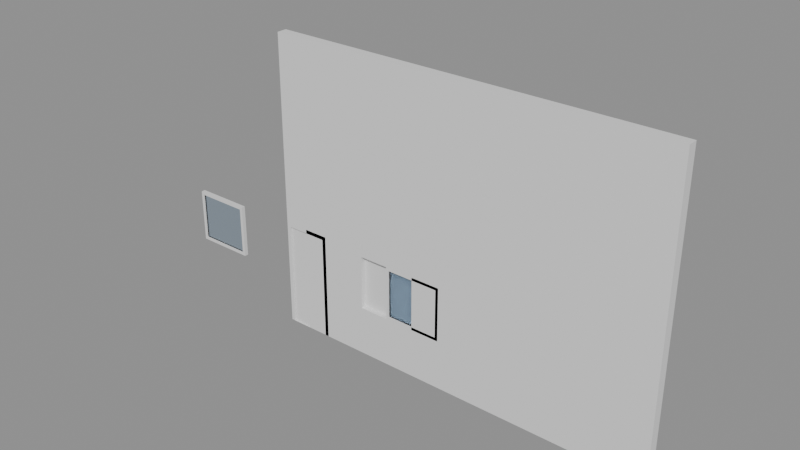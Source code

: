 # Source: e0404_after.blend  (saved by Blender 5.2.44; exported with 4.5.12 LTS)
import bpy
from mathutils import Matrix  # noqa: F401  (used for matrix-valued properties, if any)

bpy.ops.wm.read_factory_settings(use_empty=True)
scene = bpy.context.scene
scene.name = 'Scene'

# ---- materials (node trees are filled in below, after node groups)
mat_hormigon_visto = bpy.data.materials.new('Hormigon_Visto')
mat_marco_negro = bpy.data.materials.new('Marco_Negro')
mat_madera_nogal = bpy.data.materials.new('Madera_Nogal')
mat_vidrio = bpy.data.materials.new('Vidrio')

# ---- material node trees
mat_hormigon_visto.use_nodes = True; mat_hormigon_visto.node_tree.nodes.clear()
_N = mat_hormigon_visto.node_tree.nodes; _L = mat_hormigon_visto.node_tree.links
n0 = _N.new('ShaderNodeBsdfPrincipled'); n0.name = 'Principled BSDF'; n0.location = (-200, 100)
n0.inputs[3].default_value = 1.45
n0.inputs[10].default_value = 0.005
n1 = _N.new('ShaderNodeOutputMaterial'); n1.name = 'Material Output'; n1.location = (200, 100)
_L.new(n0.outputs[0], n1.inputs[0])
n1.is_active_output = True
mat_marco_negro.use_nodes = True; mat_marco_negro.node_tree.nodes.clear()
_N = mat_marco_negro.node_tree.nodes; _L = mat_marco_negro.node_tree.links
n0 = _N.new('ShaderNodeBsdfPrincipled'); n0.name = 'Principled BSDF'; n0.location = (-200, 100)
n0.inputs[3].default_value = 1.45
n0.inputs[10].default_value = 0.005
n1 = _N.new('ShaderNodeOutputMaterial'); n1.name = 'Material Output'; n1.location = (200, 100)
_L.new(n0.outputs[0], n1.inputs[0])
n1.is_active_output = True
mat_madera_nogal.use_nodes = True; mat_madera_nogal.node_tree.nodes.clear()
_N = mat_madera_nogal.node_tree.nodes; _L = mat_madera_nogal.node_tree.links
n0 = _N.new('ShaderNodeBsdfPrincipled'); n0.name = 'Principled BSDF'; n0.location = (-200, 100)
n0.inputs[3].default_value = 1.45
n0.inputs[10].default_value = 0.005
n1 = _N.new('ShaderNodeOutputMaterial'); n1.name = 'Material Output'; n1.location = (200, 100)
_L.new(n0.outputs[0], n1.inputs[0])
n1.is_active_output = True
mat_vidrio.use_nodes = True; mat_vidrio.node_tree.nodes.clear()
_N = mat_vidrio.node_tree.nodes; _L = mat_vidrio.node_tree.links
n0 = _N.new('ShaderNodeBsdfPrincipled'); n0.name = 'Principled BSDF'; n0.location = (-200, 100)
n0.inputs[0].default_value = (0.7, 0.85, 1.0, 1.0)
n0.inputs[2].default_value = 0.05
n0.inputs[3].default_value = 1.45
n0.inputs[10].default_value = 0.005
n0.inputs[18].default_value = 1.0
n1 = _N.new('ShaderNodeOutputMaterial'); n1.name = 'Material Output'; n1.location = (200, 100)
_L.new(n0.outputs[0], n1.inputs[0])
n1.is_active_output = True

# ---- meshes
me_fachada_ladrillo_cuerpo_mesh = bpy.data.meshes.new('Fachada_Ladrillo_Cuerpo_mesh')
me_fachada_ladrillo_cuerpo_mesh.from_pydata([(0.0, 0.0, 0.0), (8.0, 0.0, 0.0), (8.0, 0.2, 0.0), (0.5, 0.105, 0.0), (0.0, 0.2, 0.0), (0.0, 0.0, 6.0), (8.0, 0.0, 6.0), (8.0, 0.2, 6.0), (0.5, 0.105, 2.2), (0.0, 0.2, 6.0), (0.5, 0.0, 0.0), (3.1, 0.105, 1.0), (0.5, 0.0, 2.2), (1.9, 0.105, 1.0), (0.0, 0.0, 2.2), (0.0, 0.105, 0.0), (3.1, 0.105, 2.1), (0.0, 0.105, 2.2), (1.9, 0.105, 2.1), (1.9, 0.0, 1.0), (3.1, 0.0, 1.0), (3.1, 0.0, 2.1), (1.9, 0.0, 2.1)], [], [(4, 15, 3, 10, 1, 2), (5, 6, 7, 9), (12, 10, 19, 22), (19, 10, 1, 6, 5, 14, 12, 22, 21, 20), (1, 2, 7, 6), (2, 4, 9, 7), (14, 5, 9, 4, 15, 17), (10, 0, 15, 3), (17, 8, 12, 14), (12, 8, 3, 10), (15, 3, 8, 17), (19, 13, 11, 20), (22, 18, 16, 21), (21, 16, 11, 20), (11, 16, 18, 13), (13, 18, 22, 19)])
me_fachada_ladrillo_cuerpo_mesh.materials.append(mat_hormigon_visto)
me_fachada_ladrillo_cuerpo_mesh.materials.append(None)
me_fachada_ladrillo_cuerpo_mesh.update()
me_puerta_acceso_jamba_izq_mesh = bpy.data.meshes.new('Puerta_Acceso_Jamba_Izq_mesh')
me_puerta_acceso_jamba_izq_mesh.from_pydata([(0.0, 0.0, 0.0), (0.08, 0.0, 0.0), (0.08, 0.1, 0.0), (0.0, 0.1, 0.0), (0.0, 0.0, 2.2), (0.08, 0.0, 2.2), (0.08, 0.1, 2.2), (0.0, 0.1, 2.2)], [], [(0, 1, 2, 3), (4, 5, 6, 7), (0, 1, 5, 4), (1, 2, 6, 5), (2, 3, 7, 6), (3, 0, 4, 7)])
me_puerta_acceso_jamba_izq_mesh.materials.append(mat_marco_negro)
me_puerta_acceso_jamba_izq_mesh.update()
me_puerta_acceso_jamba_der_mesh = bpy.data.meshes.new('Puerta_Acceso_Jamba_Der_mesh')
me_puerta_acceso_jamba_der_mesh.from_pydata([(0.0, 0.0, 0.0), (0.08, 0.0, 0.0), (0.08, 0.1, 0.0), (0.0, 0.1, 0.0), (0.0, 0.0, 2.2), (0.08, 0.0, 2.2), (0.08, 0.1, 2.2), (0.0, 0.1, 2.2)], [], [(0, 1, 2, 3), (4, 5, 6, 7), (0, 1, 5, 4), (1, 2, 6, 5), (2, 3, 7, 6), (3, 0, 4, 7)])
me_puerta_acceso_jamba_der_mesh.materials.append(mat_marco_negro)
me_puerta_acceso_jamba_der_mesh.update()
me_puerta_acceso_dintel_mesh = bpy.data.meshes.new('Puerta_Acceso_Dintel_mesh')
me_puerta_acceso_dintel_mesh.from_pydata([(0.0, 0.0, 0.0), (0.84, 0.0, 0.0), (0.84, 0.1, 0.0), (0.0, 0.1, 0.0), (0.0, 0.0, 0.08), (0.84, 0.0, 0.08), (0.84, 0.1, 0.08), (0.0, 0.1, 0.08)], [], [(0, 1, 2, 3), (4, 5, 6, 7), (0, 1, 5, 4), (1, 2, 6, 5), (2, 3, 7, 6), (3, 0, 4, 7)])
me_puerta_acceso_dintel_mesh.materials.append(mat_marco_negro)
me_puerta_acceso_dintel_mesh.update()
me_puerta_acceso_panel_mesh = bpy.data.meshes.new('Puerta_Acceso_Panel_mesh')
me_puerta_acceso_panel_mesh.from_pydata([(0.0, 0.0, 0.0), (0.83, 0.0, 0.0), (0.83, 0.04, 0.0), (0.0, 0.04, 0.0), (0.0, 0.0, 2.11), (0.83, 0.0, 2.11), (0.83, 0.04, 2.11), (0.0, 0.04, 2.11)], [], [(0, 1, 2, 3), (4, 5, 6, 7), (0, 1, 5, 4), (1, 2, 6, 5), (2, 3, 7, 6), (3, 0, 4, 7)])
me_puerta_acceso_panel_mesh.materials.append(mat_madera_nogal)
me_puerta_acceso_panel_mesh.update()
me_ventana_izq_jamba_izq_mesh = bpy.data.meshes.new('Ventana_Izq_Jamba_Izq_mesh')
me_ventana_izq_jamba_izq_mesh.from_pydata([(0.0, 0.0, 0.0), (0.06, 0.0, 0.0), (0.06, 0.08, 0.0), (0.0, 0.08, 0.0), (0.0, 0.0, 1.1), (0.06, 0.0, 1.1), (0.06, 0.08, 1.1), (0.0, 0.08, 1.1)], [], [(0, 1, 2, 3), (4, 5, 6, 7), (0, 1, 5, 4), (1, 2, 6, 5), (2, 3, 7, 6), (3, 0, 4, 7)])
me_ventana_izq_jamba_izq_mesh.materials.append(mat_marco_negro)
me_ventana_izq_jamba_izq_mesh.update()
me_ventana_izq_jamba_der_mesh = bpy.data.meshes.new('Ventana_Izq_Jamba_Der_mesh')
me_ventana_izq_jamba_der_mesh.from_pydata([(0.0, 0.0, 0.0), (0.06, 0.0, 0.0), (0.06, 0.08, 0.0), (0.0, 0.08, 0.0), (0.0, 0.0, 1.1), (0.06, 0.0, 1.1), (0.06, 0.08, 1.1), (0.0, 0.08, 1.1)], [], [(0, 1, 2, 3), (4, 5, 6, 7), (0, 1, 5, 4), (1, 2, 6, 5), (2, 3, 7, 6), (3, 0, 4, 7)])
me_ventana_izq_jamba_der_mesh.materials.append(mat_marco_negro)
me_ventana_izq_jamba_der_mesh.update()
me_ventana_izq_trav_inf_mesh = bpy.data.meshes.new('Ventana_Izq_Trav_Inf_mesh')
me_ventana_izq_trav_inf_mesh.from_pydata([(0.0, 0.0, 0.0), (1.08, 0.0, 0.0), (1.08, 0.08, 0.0), (0.0, 0.08, 0.0), (0.0, 0.0, 0.06), (1.08, 0.0, 0.06), (1.08, 0.08, 0.06), (0.0, 0.08, 0.06)], [], [(0, 1, 2, 3), (4, 5, 6, 7), (0, 1, 5, 4), (1, 2, 6, 5), (2, 3, 7, 6), (3, 0, 4, 7)])
me_ventana_izq_trav_inf_mesh.materials.append(mat_marco_negro)
me_ventana_izq_trav_inf_mesh.update()
me_ventana_izq_trav_sup_mesh = bpy.data.meshes.new('Ventana_Izq_Trav_Sup_mesh')
me_ventana_izq_trav_sup_mesh.from_pydata([(0.0, 0.0, 0.0), (1.08, 0.0, 0.0), (1.08, 0.08, 0.0), (0.0, 0.08, 0.0), (0.0, 0.0, 0.06), (1.08, 0.0, 0.06), (1.08, 0.08, 0.06), (0.0, 0.08, 0.06)], [], [(0, 1, 2, 3), (4, 5, 6, 7), (0, 1, 5, 4), (1, 2, 6, 5), (2, 3, 7, 6), (3, 0, 4, 7)])
me_ventana_izq_trav_sup_mesh.materials.append(mat_marco_negro)
me_ventana_izq_trav_sup_mesh.update()
me_ventana_izq_vidrio_1_1_mesh = bpy.data.meshes.new('Ventana_Izq_Vidrio_1_1_mesh')
me_ventana_izq_vidrio_1_1_mesh.from_pydata([(0.0, 0.0, 0.0), (1.08, 0.0, 0.0), (1.08, 0.06, 0.0), (0.0, 0.06, 0.0), (0.0, 0.0, 0.98), (1.08, 0.0, 0.98), (1.08, 0.06, 0.98), (0.0, 0.06, 0.98)], [], [(0, 1, 2, 3), (4, 5, 6, 7), (0, 1, 5, 4), (1, 2, 6, 5), (2, 3, 7, 6), (3, 0, 4, 7)])
me_ventana_izq_vidrio_1_1_mesh.materials.append(mat_vidrio)
me_ventana_izq_vidrio_1_1_mesh.update()
me_ventana_der_jamba_izq_mesh = bpy.data.meshes.new('Ventana_Der_Jamba_Izq_mesh')
me_ventana_der_jamba_izq_mesh.from_pydata([(0.0, 0.0, 0.0), (0.06, 0.0, 0.0), (0.06, 0.08, 0.0), (0.0, 0.08, 0.0), (0.0, 0.0, 1.1), (0.06, 0.0, 1.1), (0.06, 0.08, 1.1), (0.0, 0.08, 1.1)], [], [(0, 1, 2, 3), (4, 5, 6, 7), (0, 1, 5, 4), (1, 2, 6, 5), (2, 3, 7, 6), (3, 0, 4, 7)])
me_ventana_der_jamba_izq_mesh.materials.append(mat_marco_negro)
me_ventana_der_jamba_izq_mesh.update()
me_ventana_der_jamba_der_mesh = bpy.data.meshes.new('Ventana_Der_Jamba_Der_mesh')
me_ventana_der_jamba_der_mesh.from_pydata([(0.0, 0.0, 0.0), (0.06, 0.0, 0.0), (0.06, 0.08, 0.0), (0.0, 0.08, 0.0), (0.0, 0.0, 1.1), (0.06, 0.0, 1.1), (0.06, 0.08, 1.1), (0.0, 0.08, 1.1)], [], [(0, 1, 2, 3), (4, 5, 6, 7), (0, 1, 5, 4), (1, 2, 6, 5), (2, 3, 7, 6), (3, 0, 4, 7)])
me_ventana_der_jamba_der_mesh.materials.append(mat_marco_negro)
me_ventana_der_jamba_der_mesh.update()
me_ventana_der_trav_inf_mesh = bpy.data.meshes.new('Ventana_Der_Trav_Inf_mesh')
me_ventana_der_trav_inf_mesh.from_pydata([(0.0, 0.0, 0.0), (1.08, 0.0, 0.0), (1.08, 0.08, 0.0), (0.0, 0.08, 0.0), (0.0, 0.0, 0.06), (1.08, 0.0, 0.06), (1.08, 0.08, 0.06), (0.0, 0.08, 0.06)], [], [(0, 1, 2, 3), (4, 5, 6, 7), (0, 1, 5, 4), (1, 2, 6, 5), (2, 3, 7, 6), (3, 0, 4, 7)])
me_ventana_der_trav_inf_mesh.materials.append(mat_marco_negro)
me_ventana_der_trav_inf_mesh.update()
me_ventana_der_trav_sup_mesh = bpy.data.meshes.new('Ventana_Der_Trav_Sup_mesh')
me_ventana_der_trav_sup_mesh.from_pydata([(0.0, 0.0, 0.0), (1.08, 0.0, 0.0), (1.08, 0.08, 0.0), (0.0, 0.08, 0.0), (0.0, 0.0, 0.06), (1.08, 0.0, 0.06), (1.08, 0.08, 0.06), (0.0, 0.08, 0.06)], [], [(0, 1, 2, 3), (4, 5, 6, 7), (0, 1, 5, 4), (1, 2, 6, 5), (2, 3, 7, 6), (3, 0, 4, 7)])
me_ventana_der_trav_sup_mesh.materials.append(mat_marco_negro)
me_ventana_der_trav_sup_mesh.update()
me_ventana_der_vidrio_1_1_mesh = bpy.data.meshes.new('Ventana_Der_Vidrio_1_1_mesh')
me_ventana_der_vidrio_1_1_mesh.from_pydata([(0.0, 0.0, 0.0), (1.08, 0.0, 0.0), (1.08, 0.06, 0.0), (0.0, 0.06, 0.0), (0.0, 0.0, 0.98), (1.08, 0.0, 0.98), (1.08, 0.06, 0.98), (0.0, 0.06, 0.98)], [], [(0, 1, 2, 3), (4, 5, 6, 7), (0, 1, 5, 4), (1, 2, 6, 5), (2, 3, 7, 6), (3, 0, 4, 7)])
me_ventana_der_vidrio_1_1_mesh.materials.append(mat_vidrio)
me_ventana_der_vidrio_1_1_mesh.update()

# ---- objects
ob_fachada_ladrillo = bpy.data.objects.new('Fachada_Ladrillo', None)
ob_fachada_ladrillo_cuerpo = bpy.data.objects.new('Fachada_Ladrillo_Cuerpo', me_fachada_ladrillo_cuerpo_mesh)
ob_puerta_acceso = bpy.data.objects.new('Puerta_Acceso', None)
ob_puerta_acceso_jamba_izq = bpy.data.objects.new('Puerta_Acceso_Jamba_Izq', me_puerta_acceso_jamba_izq_mesh)
ob_puerta_acceso_jamba_der = bpy.data.objects.new('Puerta_Acceso_Jamba_Der', me_puerta_acceso_jamba_der_mesh)
ob_puerta_acceso_dintel = bpy.data.objects.new('Puerta_Acceso_Dintel', me_puerta_acceso_dintel_mesh)
ob_puerta_acceso_panel = bpy.data.objects.new('Puerta_Acceso_Panel', me_puerta_acceso_panel_mesh)
ob_ventana_izq = bpy.data.objects.new('Ventana_Izq', None)
ob_ventana_izq_jamba_izq = bpy.data.objects.new('Ventana_Izq_Jamba_Izq', me_ventana_izq_jamba_izq_mesh)
ob_ventana_izq_jamba_der = bpy.data.objects.new('Ventana_Izq_Jamba_Der', me_ventana_izq_jamba_der_mesh)
ob_ventana_izq_trav_inf = bpy.data.objects.new('Ventana_Izq_Trav_Inf', me_ventana_izq_trav_inf_mesh)
ob_ventana_izq_trav_sup = bpy.data.objects.new('Ventana_Izq_Trav_Sup', me_ventana_izq_trav_sup_mesh)
ob_ventana_izq_vidrio_1_1 = bpy.data.objects.new('Ventana_Izq_Vidrio_1_1', me_ventana_izq_vidrio_1_1_mesh)
ob_ventana_der = bpy.data.objects.new('Ventana_Der', None)
ob_ventana_der_jamba_izq = bpy.data.objects.new('Ventana_Der_Jamba_Izq', me_ventana_der_jamba_izq_mesh)
ob_ventana_der_jamba_der = bpy.data.objects.new('Ventana_Der_Jamba_Der', me_ventana_der_jamba_der_mesh)
ob_ventana_der_trav_inf = bpy.data.objects.new('Ventana_Der_Trav_Inf', me_ventana_der_trav_inf_mesh)
ob_ventana_der_trav_sup = bpy.data.objects.new('Ventana_Der_Trav_Sup', me_ventana_der_trav_sup_mesh)
ob_ventana_der_vidrio_1_1 = bpy.data.objects.new('Ventana_Der_Vidrio_1_1', me_ventana_der_vidrio_1_1_mesh)

# ---- transforms, parenting, visibility, modifiers, constraints
ob_fachada_ladrillo.location = (0.0, 0.0, 0.0)
ob_fachada_ladrillo.empty_display_type = 'ARROWS'
ob_fachada_ladrillo_cuerpo.parent = ob_fachada_ladrillo
ob_fachada_ladrillo_cuerpo.location = (0.0, 0.0, 0.0)
ob_puerta_acceso.location = (0.0, 0.0, 0.0)
ob_puerta_acceso.empty_display_type = 'ARROWS'
ob_puerta_acceso_jamba_izq.parent = ob_puerta_acceso
ob_puerta_acceso_jamba_izq.location = (0.0, 0.0, 0.0)
ob_puerta_acceso_jamba_der.parent = ob_puerta_acceso
ob_puerta_acceso_jamba_der.location = (0.92, 0.0, 0.0)
ob_puerta_acceso_dintel.parent = ob_puerta_acceso
ob_puerta_acceso_dintel.location = (0.08, 0.0, 2.12)
ob_puerta_acceso_panel.parent = ob_puerta_acceso
ob_puerta_acceso_panel.location = (0.085, 0.03, 0.005)
ob_ventana_izq.location = (-2.5, 0.0, 1.0)
ob_ventana_izq.empty_display_type = 'ARROWS'
ob_ventana_izq_jamba_izq.parent = ob_ventana_izq
ob_ventana_izq_jamba_izq.location = (0.0, 0.0, 0.0)
ob_ventana_izq_jamba_der.parent = ob_ventana_izq
ob_ventana_izq_jamba_der.location = (1.14, 0.0, 0.0)
ob_ventana_izq_trav_inf.parent = ob_ventana_izq
ob_ventana_izq_trav_inf.location = (0.06, 0.0, 0.0)
ob_ventana_izq_trav_sup.parent = ob_ventana_izq
ob_ventana_izq_trav_sup.location = (0.06, 0.0, 1.04)
ob_ventana_izq_vidrio_1_1.parent = ob_ventana_izq
ob_ventana_izq_vidrio_1_1.location = (0.06, 0.02, 0.06)
ob_ventana_der.location = (2.5, 0.0, 1.0)
ob_ventana_der.empty_display_type = 'ARROWS'
ob_ventana_der_jamba_izq.parent = ob_ventana_der
ob_ventana_der_jamba_izq.location = (0.0, 0.0, 0.0)
ob_ventana_der_jamba_der.parent = ob_ventana_der
ob_ventana_der_jamba_der.location = (1.14, 0.0, 0.0)
ob_ventana_der_trav_inf.parent = ob_ventana_der
ob_ventana_der_trav_inf.location = (0.06, 0.0, 0.0)
ob_ventana_der_trav_sup.parent = ob_ventana_der
ob_ventana_der_trav_sup.location = (0.06, 0.0, 1.04)
ob_ventana_der_vidrio_1_1.parent = ob_ventana_der
ob_ventana_der_vidrio_1_1.location = (0.06, 0.02, 0.06)

# ---- collection membership
scene.collection.objects.link(ob_fachada_ladrillo)
scene.collection.objects.link(ob_fachada_ladrillo_cuerpo)
scene.collection.objects.link(ob_puerta_acceso)
scene.collection.objects.link(ob_puerta_acceso_jamba_izq)
scene.collection.objects.link(ob_puerta_acceso_jamba_der)
scene.collection.objects.link(ob_puerta_acceso_dintel)
scene.collection.objects.link(ob_puerta_acceso_panel)
scene.collection.objects.link(ob_ventana_izq)
scene.collection.objects.link(ob_ventana_izq_jamba_izq)
scene.collection.objects.link(ob_ventana_izq_jamba_der)
scene.collection.objects.link(ob_ventana_izq_trav_inf)
scene.collection.objects.link(ob_ventana_izq_trav_sup)
scene.collection.objects.link(ob_ventana_izq_vidrio_1_1)
scene.collection.objects.link(ob_ventana_der)
scene.collection.objects.link(ob_ventana_der_jamba_izq)
scene.collection.objects.link(ob_ventana_der_jamba_der)
scene.collection.objects.link(ob_ventana_der_trav_inf)
scene.collection.objects.link(ob_ventana_der_trav_sup)
scene.collection.objects.link(ob_ventana_der_vidrio_1_1)

# ---- scene / render settings (as saved in the file)
scene.frame_start = 1; scene.frame_end = 250; scene.frame_set(1)
scene.render.engine = 'BLENDER_EEVEE_NEXT'
scene.render.bake_bias = 0.0
scene.render.bake_samples = 0
scene.render.compositor_device = 'GPU'
scene.eevee.use_volume_custom_range = False
scene.eevee.fast_gi_thickness_near = 0.1
scene.eevee.fast_gi_thickness_far = 0.0
scene.eevee.ray_tracing_options.screen_trace_thickness = 0.1
bpy.context.view_layer.update()

# ---- added for rendering (the .blend has no active camera and no usable light): camera, sun + grey world if the file has none
cam_auto = bpy.data.cameras.new('AutoCamera')
cam_auto.lens = 50.0
cam_auto.sensor_width = 36.0
cam_auto.clip_end = 1000.0
ob_auto_camera = bpy.data.objects.new('AutoCamera', cam_auto)
scene.collection.objects.link(ob_auto_camera)
ob_auto_camera.location = (13.9406, -13.3288, 11.9525)
ob_auto_camera.rotation_euler = (1.09748, -7.21219e-08, 0.694738)
scene.camera = ob_auto_camera
light_auto_sun = bpy.data.lights.new('AutoSun', 'SUN')
light_auto_sun.energy = 3.0
light_auto_sun.angle = 0.0523599
ob_auto_sun = bpy.data.objects.new('AutoSun', light_auto_sun)
scene.collection.objects.link(ob_auto_sun)
ob_auto_sun.rotation_euler = (0.872665, 0.174533, 0.523599)
if scene.world is None:
    world_auto = bpy.data.worlds.new('AutoWorld')
    world_auto.color = (0.3, 0.3, 0.3)
    scene.world = world_auto
bpy.context.view_layer.update()
